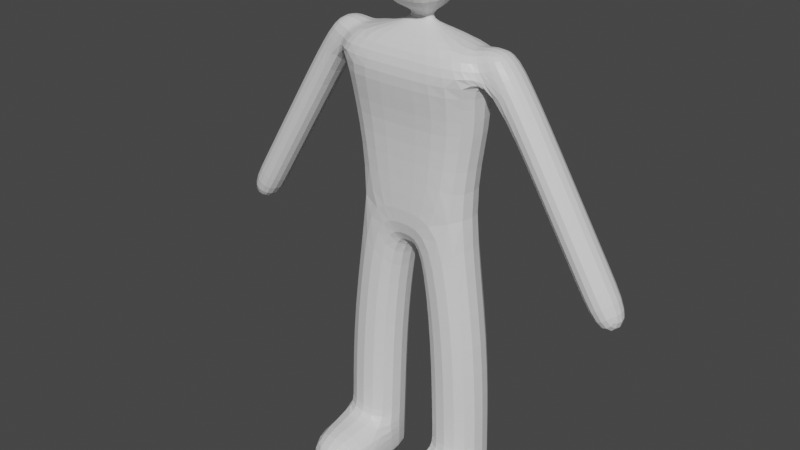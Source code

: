 # Source: CharacterTest.blend  (saved by Blender 2.92.15; exported with 4.5.12 LTS)
import bpy
from mathutils import Matrix  # noqa: F401  (used for matrix-valued properties, if any)

bpy.ops.wm.read_factory_settings(use_empty=True)
scene = bpy.context.scene
scene.name = 'Scene'

# ---- collections
col_collection = bpy.data.collections.new('Collection'); scene.collection.children.link(col_collection)

# ---- materials (node trees are filled in below, after node groups)
mat_material = bpy.data.materials.new('Material')
mat_material.alpha_threshold = 0.0
mat_material.use_transparent_shadow = False
mat_material.line_color = (0.0, 0.0, 0.0, 1.0)

# ---- material node trees
mat_material.use_nodes = True; mat_material.node_tree.nodes.clear()
_N = mat_material.node_tree.nodes; _L = mat_material.node_tree.links
n0 = _N.new('ShaderNodeOutputMaterial'); n0.name = 'Material Output'; n0.location = (300, 300)
n1 = _N.new('ShaderNodeBsdfPrincipled'); n1.name = 'Principled BSDF'; n1.location = (10, 300)
n1.distribution = 'GGX'
n1.subsurface_method = 'BURLEY'
n1.inputs[2].default_value = 0.4
n1.inputs[3].default_value = 1.45
n1.inputs[27].default_value = (0.0, 0.0, 0.0, 1.0)
n1.inputs[28].default_value = 1.0
_L.new(n1.outputs[0], n0.inputs[0])
n0.is_active_output = True

# ---- world
world_world = bpy.data.worlds.new('World'); scene.world = world_world
world_world.use_nodes = True; world_world.node_tree.nodes.clear()
_N = world_world.node_tree.nodes; _L = world_world.node_tree.links
n0 = _N.new('ShaderNodeOutputWorld'); n0.name = 'World Output'; n0.location = (300, 300)
n1 = _N.new('ShaderNodeBackground'); n1.name = 'Background'; n1.location = (10, 300)
n1.inputs[0].default_value = (0.05088, 0.05088, 0.05088, 1.0)
_L.new(n1.outputs[0], n0.inputs[0])
n0.is_active_output = True
world_world.color = (0.05088, 0.05088, 0.05088)
world_world.use_sun_shadow = False
world_world.sun_shadow_jitter_overblur = 0.0

# ---- meshes
me_cube = bpy.data.meshes.new('Cube')
me_cube.from_pydata([(0.1988, 0.07682, 1.156), (0.1472, 0.07682, 0.8323), (0.1988, -0.1108, 1.156), (0.1472, -0.07682, 0.8323), (0.0, 0.07682, 1.23), (0.0, -0.07682, 1.23), (0.1538, -0.07682, 1.23), (0.1538, 0.07682, 1.23), (0.0, 0.07682, 0.8323), (0.0, -0.1108, 1.156), (0.0, -0.07682, 0.8323), (0.0, 0.07682, 1.156), (0.0, 0.01039, 1.259), (0.0, -0.01039, 1.259), (0.02694, -0.01039, 1.259), (0.02694, 0.01039, 1.259), (0.0, 0.01039, 1.287), (0.0, -0.01039, 1.287), (0.02694, -0.01039, 1.287), (0.02694, 0.01039, 1.287), (0.0, 0.1075, 1.316), (0.0, -0.1075, 1.316), (0.09104, -0.1075, 1.316), (0.09104, 0.1075, 1.316), (0.0, 0.1075, 1.514), (0.0, -0.1075, 1.514), (0.09104, -0.1075, 1.514), (0.09104, 0.1075, 1.514), (0.0, -0.07682, 0.6822), (0.02428, -0.07682, 0.6822), (0.02428, 0.07682, 0.6822), (0.0, 0.07682, 0.6822), (0.1988, 0.07682, 1.04), (0.1988, -0.07682, 1.04), (0.0, 0.07682, 1.04), (0.0, -0.07682, 1.04), (0.2141, -0.07682, 0.438), (0.2141, 0.07682, 0.438), (0.05368, -0.07682, 0.4288), (0.05368, 0.07682, 0.4288), (0.2229, -0.07682, 0.1134), (0.2229, 0.07682, 0.1134), (0.06245, -0.07682, 0.1043), (0.06245, 0.07682, 0.1043), (0.2259, -0.07682, 0.0002316), (0.2259, 0.07682, 0.0002316), (0.06532, -0.07682, 0.000506), (0.06532, 0.07682, 0.000506), (0.06245, -0.239, 0.1043), (0.2229, -0.239, 0.1134), (0.06532, -0.239, 0.000506), (0.2259, -0.239, 0.0002316), (0.06182, -0.07682, 0.1276), (0.2222, -0.07682, 0.1368), (0.06182, 0.07682, 0.1276), (0.2222, 0.07682, 0.1368), (0.2259, -0.07682, -0.007535), (0.2259, 0.07682, -0.007535), (0.06531, -0.07682, -0.007261), (0.06531, 0.07682, -0.007261), (0.06531, -0.239, -0.007261), (0.2259, -0.239, -0.007535), (0.2178, -0.04792, 1.143), (0.164, -0.04792, 1.231), (0.2178, 0.04792, 1.143), (0.164, 0.04792, 1.231), (0.2886, -0.04792, 1.186), (0.2349, -0.04792, 1.242), (0.2886, 0.04792, 1.186), (0.2349, 0.04792, 1.242), (0.3461, 0.04792, 0.9318), (0.3461, -0.04792, 0.9318), (0.417, 0.04792, 0.9748), (0.417, -0.04792, 0.9748), (0.4675, 0.04792, 0.732), (0.4675, -0.04792, 0.732), (0.5383, 0.04792, 0.7751), (0.5383, -0.04792, 0.7751), (0.537, 0.04792, 0.6175), (0.537, -0.04792, 0.6175), (0.6079, 0.04792, 0.6606), (0.6079, -0.04792, 0.6606)], [], [(0, 11, 4, 7), (5, 6, 14, 13), (8, 1, 30, 31), (32, 0, 2, 33), (34, 11, 0, 32), (33, 2, 9, 35), (9, 2, 6, 5), (15, 12, 16, 19), (6, 7, 15, 14), (7, 4, 12, 15), (17, 18, 22, 21), (14, 15, 19, 18), (13, 14, 18, 17), (22, 23, 27, 26), (19, 16, 20, 23), (18, 19, 23, 22), (27, 24, 25, 26), (21, 22, 26, 25), (23, 20, 24, 27), (7, 6, 63, 65), (31, 30, 29, 28), (3, 10, 28, 29), (3, 29, 38, 36), (3, 33, 35, 10), (8, 34, 32, 1), (1, 32, 33, 3), (53, 52, 42, 40), (29, 30, 39, 38), (30, 1, 37, 39), (1, 3, 36, 37), (43, 41, 45, 47), (52, 54, 43, 42), (54, 55, 41, 43), (55, 53, 40, 41), (44, 51, 61, 56), (41, 40, 44, 45), (42, 46, 50, 48), (42, 43, 47, 46), (49, 48, 50, 51), (51, 50, 60, 61), (40, 42, 48, 49), (44, 40, 49, 51), (37, 36, 53, 55), (39, 37, 55, 54), (38, 39, 54, 52), (36, 38, 52, 53), (57, 56, 58, 59), (58, 56, 61, 60), (50, 46, 58, 60), (46, 47, 59, 58), (47, 45, 57, 59), (45, 44, 56, 57), (64, 65, 69, 68), (6, 2, 62, 63), (0, 7, 65, 64), (2, 0, 64, 62), (67, 66, 68, 69), (63, 62, 66, 67), (65, 63, 67, 69), (64, 68, 72, 70), (70, 72, 76, 74), (68, 66, 73, 72), (66, 62, 71, 73), (62, 64, 70, 71), (75, 74, 78, 79), (71, 70, 74, 75), (73, 71, 75, 77), (72, 73, 77, 76), (79, 78, 80, 81), (77, 75, 79, 81), (76, 77, 81, 80), (74, 76, 80, 78)])
_uv = me_cube.uv_layers.new(name='UVMap')
_uv.uv.foreach_set('vector', [0.625, 0.5, 0.625, 0.375, 0.625, 0.375, 0.625, 0.5, 0.625, 0.875, 0.625, 0.75, 0.625, 0.75, 0.625, 0.875, 0.375, 0.375, 0.375, 0.5, 0.375, 0.5, 0.375, 0.375, 0.5352, 0.5, 0.625, 0.5, 0.625, 0.75, 0.5352, 0.75, 0.5352, 0.375, 0.625, 0.375, 0.625, 0.5, 0.5352, 0.5, 0.5352, 0.75, 0.625, 0.75, 0.625, 0.875, 0.5352, 0.875, 0.625, 0.875, 0.625, 0.75, 0.625, 0.75, 0.625, 0.875, 0.625, 0.5, 0.625, 0.375, 0.625, 0.375, 0.625, 0.5, 0.625, 0.75, 0.625, 0.5, 0.625, 0.5, 0.625, 0.75, 0.625, 0.5, 0.625, 0.375, 0.625, 0.375, 0.625, 0.5, 0.625, 0.875, 0.625, 0.75, 0.625, 0.75, 0.625, 0.875, 0.625, 0.75, 0.625, 0.5, 0.625, 0.5, 0.625, 0.75, 0.625, 0.875, 0.625, 0.75, 0.625, 0.75, 0.625, 0.875, 0.625, 0.75, 0.625, 0.5, 0.625, 0.5, 0.625, 0.75, 0.625, 0.5, 0.625, 0.375, 0.625, 0.375, 0.625, 0.5, 0.625, 0.75, 0.625, 0.5, 0.625, 0.5, 0.625, 0.75, 0.625, 0.5, 0.75, 0.5, 0.75, 0.75, 0.625, 0.75, 0.625, 0.875, 0.625, 0.75, 0.625, 0.75, 0.625, 0.875, 0.625, 0.5, 0.625, 0.375, 0.625, 0.375, 0.625, 0.5, 0.625, 0.5, 0.625, 0.75, 0.625, 0.75, 0.625, 0.5, 0.25, 0.5, 0.375, 0.5, 0.375, 0.75, 0.25, 0.75, 0.375, 0.75, 0.375, 0.875, 0.375, 0.875, 0.375, 0.75, 0.375, 0.75, 0.375, 0.75, 0.375, 0.75, 0.375, 0.75, 0.375, 0.75, 0.5352, 0.75, 0.5352, 0.875, 0.375, 0.875, 0.375, 0.375, 0.5352, 0.375, 0.5352, 0.5, 0.375, 0.5, 0.375, 0.5, 0.5352, 0.5, 0.5352, 0.75, 0.375, 0.75, 0.375, 0.75, 0.375, 0.75, 0.375, 0.75, 0.375, 0.75, 0.375, 0.75, 0.375, 0.5, 0.375, 0.5, 0.375, 0.75, 0.375, 0.5, 0.375, 0.5, 0.375, 0.5, 0.375, 0.5, 0.375, 0.5, 0.375, 0.75, 0.375, 0.75, 0.375, 0.5, 0.375, 0.5, 0.375, 0.5, 0.375, 0.5, 0.375, 0.5, 0.375, 0.75, 0.375, 0.5, 0.375, 0.5, 0.375, 0.75, 0.375, 0.5, 0.375, 0.5, 0.375, 0.5, 0.375, 0.5, 0.375, 0.5, 0.375, 0.75, 0.375, 0.75, 0.375, 0.5, 0.375, 0.75, 0.375, 0.75, 0.375, 0.75, 0.375, 0.75, 0.375, 0.5, 0.375, 0.75, 0.375, 0.75, 0.375, 0.5, 0.375, 0.75, 0.375, 0.75, 0.375, 0.75, 0.375, 0.75, 0.375, 0.75, 0.375, 0.5, 0.375, 0.5, 0.375, 0.75, 0.375, 0.75, 0.375, 0.75, 0.375, 0.75, 0.375, 0.75, 0.375, 0.75, 0.375, 0.75, 0.375, 0.75, 0.375, 0.75, 0.375, 0.75, 0.375, 0.75, 0.375, 0.75, 0.375, 0.75, 0.375, 0.75, 0.375, 0.75, 0.375, 0.75, 0.375, 0.75, 0.375, 0.5, 0.375, 0.75, 0.375, 0.75, 0.375, 0.5, 0.375, 0.5, 0.375, 0.5, 0.375, 0.5, 0.375, 0.5, 0.375, 0.75, 0.375, 0.5, 0.375, 0.5, 0.375, 0.75, 0.375, 0.75, 0.375, 0.75, 0.375, 0.75, 0.375, 0.75, 0.375, 0.5, 0.375, 0.75, 0.375, 0.75, 0.375, 0.5, 0.375, 0.75, 0.375, 0.75, 0.375, 0.75, 0.375, 0.75, 0.375, 0.75, 0.375, 0.75, 0.375, 0.75, 0.375, 0.75, 0.375, 0.75, 0.375, 0.5, 0.375, 0.5, 0.375, 0.75, 0.375, 0.5, 0.375, 0.5, 0.375, 0.5, 0.375, 0.5, 0.375, 0.5, 0.375, 0.75, 0.375, 0.75, 0.375, 0.5, 0.625, 0.5, 0.625, 0.5, 0.625, 0.5, 0.625, 0.5, 0.625, 0.75, 0.625, 0.75, 0.625, 0.75, 0.625, 0.75, 0.625, 0.5, 0.625, 0.5, 0.625, 0.5, 0.625, 0.5, 0.625, 0.75, 0.625, 0.5, 0.625, 0.5, 0.625, 0.75, 0.625, 0.75, 0.625, 0.75, 0.625, 0.5, 0.625, 0.5, 0.625, 0.75, 0.625, 0.75, 0.625, 0.75, 0.625, 0.75, 0.625, 0.5, 0.625, 0.75, 0.625, 0.75, 0.625, 0.5, 0.625, 0.5, 0.625, 0.5, 0.625, 0.5, 0.625, 0.5, 0.625, 0.5, 0.625, 0.5, 0.625, 0.5, 0.625, 0.5, 0.625, 0.5, 0.625, 0.75, 0.625, 0.75, 0.625, 0.5, 0.625, 0.75, 0.625, 0.75, 0.625, 0.75, 0.625, 0.75, 0.625, 0.75, 0.625, 0.5, 0.625, 0.5, 0.625, 0.75, 0.625, 0.75, 0.625, 0.5, 0.625, 0.5, 0.625, 0.75, 0.625, 0.75, 0.625, 0.5, 0.625, 0.5, 0.625, 0.75, 0.625, 0.75, 0.625, 0.75, 0.625, 0.75, 0.625, 0.75, 0.625, 0.5, 0.625, 0.75, 0.625, 0.75, 0.625, 0.5, 0.625, 0.75, 0.625, 0.5, 0.625, 0.5, 0.625, 0.75, 0.625, 0.75, 0.625, 0.75, 0.625, 0.75, 0.625, 0.75, 0.625, 0.5, 0.625, 0.75, 0.625, 0.75, 0.625, 0.5, 0.625, 0.5, 0.625, 0.5, 0.625, 0.5, 0.625, 0.5])
me_cube.materials.append(mat_material)
me_cube.use_remesh_preserve_volume = False
me_cube.use_remesh_preserve_attributes = False
me_cube.use_mirror_vertex_groups = False
me_cube.update()
arm_metarig = bpy.data.armatures.new('metarig')  # bones are not reproduced

# ---- objects
ob_cube = bpy.data.objects.new('Cube', me_cube)
ob_metarig = bpy.data.objects.new('metarig', arm_metarig)

# ---- transforms, parenting, visibility, modifiers, constraints
ob_cube.parent = ob_metarig
ob_cube.location = (0.0, 0.0, 0.0)
ob_cube.lock_rotations_4d = False
ob_cube.empty_display_type = 'ARROWS'
ob_cube.lineart.crease_threshold = 0.0
_vg = ob_cube.vertex_groups.new(name='spine')
for _i, _w in zip([8, 28, 30, 31], [0.09771, 0.07829, 0.1209, 0.8075]): _vg.add([_i], _w, 'REPLACE')
_vg = ob_cube.vertex_groups.new(name='spine.001')
for _i, _w in zip([1, 8, 10, 28, 31, 34, 35], [0.05829, 0.7507, 0.5966, 0.05449, 0.05196, 0.06095, 0.07762]): _vg.add([_i], _w, 'REPLACE')
_vg = ob_cube.vertex_groups.new(name='spine.002')
for _i, _w in zip([4, 8, 9, 10, 11, 32, 34, 35], [0.007778, 0.03579, 0.07363, 0.09682, 0.1065, 0.0003557, 0.7064, 0.6396]): _vg.add([_i], _w, 'REPLACE')
_vg = ob_cube.vertex_groups.new(name='spine.003')
for _i, _w in zip([4, 5, 6, 7, 11, 12, 13, 14, 15, 16, 18, 19, 34], [0.6496, 0.01821, 0.005823, 0.1166, 0.7029, 0.2421, 0.08928, 0.5975, 0.5698, 0.0513, 0.05174, 0.07572, 0.08311]): _vg.add([_i], _w, 'REPLACE')
_vg = ob_cube.vertex_groups.new(name='spine.004')
for _i, _w in zip([4, 5, 11, 12, 13, 14, 15, 16, 17, 18, 19, 20, 21, 22, 23, 24, 25, 26, 27], [0.203, 0.04266, 0.04931, 0.7368, 0.8242, 0.2491, 0.3053, 0.8548, 0.9066, 0.8677, 0.8199, 0.1821, 0.1792, 0.1635, 0.1575, 0.006712, 0.009521, 0.01266, 0.01303]): _vg.add([_i], _w, 'REPLACE')
_vg = ob_cube.vertex_groups.new(name='spine.005')
for _i, _w in zip([21, 22, 25, 26], [0.4174, 0.09278, 0.03508, 0.005072]): _vg.add([_i], _w, 'REPLACE')
_vg = ob_cube.vertex_groups.new(name='spine.006')
for _i, _w in zip([16, 17, 18, 19, 20, 21, 22, 23, 24, 25, 26, 27], [0.08979, 0.02628, 0.05832, 0.08796, 0.8001, 0.3948, 0.7324, 0.8187, 0.9648, 0.9259, 0.939, 0.9594]): _vg.add([_i], _w, 'REPLACE')
_vg = ob_cube.vertex_groups.new(name='shoulder.L')
for _i, _w in zip([0, 2, 4, 5, 6, 7, 9, 11, 13, 14, 15, 32, 33, 35, 62, 63, 64, 65, 67, 69], [0.841, 0.7478, 0.1054, 0.9052, 0.9365, 0.8393, 0.8678, 0.09878, 0.07597, 0.1396, 0.1074, 0.0005737, 0.003514, 0.1136, 0.08374, 0.7475, 0.04143, 0.8794, 0.1683, 0.1222]): _vg.add([_i], _w, 'REPLACE')
_vg = ob_cube.vertex_groups.new(name='upper_arm.L')
for _i, _w in zip([0, 2, 62, 63, 64, 65, 66, 67, 68, 69], [0.07956, 0.148, 0.8958, 0.2372, 0.9425, 0.1033, 0.9752, 0.8262, 0.9752, 0.8741]): _vg.add([_i], _w, 'REPLACE')
_vg = ob_cube.vertex_groups.new(name='forearm.L')
for _i, _w in zip([70, 71, 72, 73, 74, 75, 76, 77, 79, 80, 81], [0.9917, 0.9871, 0.9935, 0.9891, 0.985, 0.9728, 0.9878, 0.9744, 0.06285, 0.02099, 0.06692]): _vg.add([_i], _w, 'REPLACE')
_vg = ob_cube.vertex_groups.new(name='hand.L')
for _i, _w in zip([75, 77, 78, 79, 80, 81], [0.003918, 0.0008775, 0.9821, 0.9371, 0.9645, 0.9331]): _vg.add([_i], _w, 'REPLACE')
_vg = ob_cube.vertex_groups.new(name='shoulder.R')
_vg = ob_cube.vertex_groups.new(name='upper_arm.R')
_vg = ob_cube.vertex_groups.new(name='forearm.R')
_vg = ob_cube.vertex_groups.new(name='hand.R')
_vg = ob_cube.vertex_groups.new(name='breast.L')
for _i, _w in zip([0, 2, 9, 32, 33, 34, 35], [0.05357, 0.08755, 0.0005597, 0.9272, 0.9285, 0.1174, 0.1436]): _vg.add([_i], _w, 'REPLACE')
_vg = ob_cube.vertex_groups.new(name='breast.R')
_vg = ob_cube.vertex_groups.new(name='pelvis.L')
for _i, _w in zip([1, 3, 8, 10, 28, 29, 30, 31], [0.8427, 0.9685, 0.09227, 0.2392, 0.6396, 0.2147, 0.07856, 0.01633]): _vg.add([_i], _w, 'REPLACE')
_vg = ob_cube.vertex_groups.new(name='pelvis.R')
_vg = ob_cube.vertex_groups.new(name='thigh.L')
for _i, _w in zip([1, 28, 29, 30, 31, 36, 37, 38, 39, 52, 53, 54, 55], [0.05735, 0.2149, 0.7489, 0.8018, 0.1022, 0.9827, 0.9761, 0.9902, 0.9644, 0.004688, 0.006427, 0.0002769, 0.002402]): _vg.add([_i], _w, 'REPLACE')
_vg = ob_cube.vertex_groups.new(name='shin.L')
for _i, _w in zip([39, 40, 41, 42, 43, 44, 45, 47, 52, 53, 54, 55], [0.01181, 0.1617, 0.8303, 0.1433, 0.8442, 0.006873, 0.04519, 0.02514, 0.9007, 0.8921, 0.9574, 0.9584]): _vg.add([_i], _w, 'REPLACE')
_vg = ob_cube.vertex_groups.new(name='foot.L')
for _i, _w in zip([40, 41, 42, 43, 44, 46, 48, 49, 50, 51, 52, 53, 56, 58, 60, 61], [0.7355, 0.03238, 0.7606, 0.01323, 0.7074, 0.7349, 0.1111, 0.1172, 0.0535, 0.06845, 0.0626, 0.06903, 0.5118, 0.5145, 0.06602, 0.07861]): _vg.add([_i], _w, 'REPLACE')
_vg = ob_cube.vertex_groups.new(name='toe.L')
for _i, _w in zip([40, 42, 44, 46, 48, 49, 50, 51, 56, 58, 60, 61], [0.08425, 0.07975, 0.2077, 0.1921, 0.8666, 0.8579, 0.94, 0.9211, 0.433, 0.4418, 0.9272, 0.9115]): _vg.add([_i], _w, 'REPLACE')
_vg = ob_cube.vertex_groups.new(name='heel.02.L')
for _i, _w in zip([41, 43, 44, 45, 46, 47, 56, 57, 58, 59], [0.1204, 0.1178, 0.05589, 0.9402, 0.04598, 0.9537, 0.04821, 0.9861, 0.0279, 0.9878]): _vg.add([_i], _w, 'REPLACE')
_vg = ob_cube.vertex_groups.new(name='thigh.R')
_vg = ob_cube.vertex_groups.new(name='shin.R')
_vg = ob_cube.vertex_groups.new(name='foot.R')
_vg = ob_cube.vertex_groups.new(name='toe.R')
_vg = ob_cube.vertex_groups.new(name='heel.02.R')
_m = ob_cube.modifiers.new('Subdivision', 'SUBSURF')
_m.uv_smooth = 'PRESERVE_CORNERS'
_m = ob_cube.modifiers.new('Mirror', 'MIRROR')
_m.use_clip = True
_m = ob_cube.modifiers.new('Armature', 'ARMATURE')
_m.object = ob_metarig
ob_metarig.location = (0.0, 0.0, 0.0)
ob_metarig.show_in_front = True
ob_metarig.lineart.crease_threshold = 0.0

# ---- collection membership
col_collection.objects.link(ob_cube)
col_collection.objects.link(ob_metarig)

# ---- scene / render settings (as saved in the file)
scene.frame_start = 1; scene.frame_end = 90; scene.frame_set(48)
scene.render.engine = 'BLENDER_EEVEE_NEXT'
scene.cycles.use_denoising = False
scene.cycles.samples = 128
scene.cycles.sampling_pattern = 'TABULATED_SOBOL'
scene.cycles.use_adaptive_sampling = False
scene.cycles.use_light_tree = False
scene.view_settings.view_transform = 'Filmic'
bpy.context.view_layer.update()

# ---- added for rendering (the .blend has no active camera and no usable light): camera, sun
cam_auto = bpy.data.cameras.new('AutoCamera')
cam_auto.lens = 50.0
cam_auto.sensor_width = 36.0
cam_auto.clip_end = 1000.0
ob_auto_camera = bpy.data.objects.new('AutoCamera', cam_auto)
scene.collection.objects.link(ob_auto_camera)
ob_auto_camera.location = (1.55445, -1.94668, 2.00337)
ob_auto_camera.rotation_euler = (1.09748, -7.21219e-08, 0.694738)
scene.camera = ob_auto_camera
light_auto_sun = bpy.data.lights.new('AutoSun', 'SUN')
light_auto_sun.energy = 3.0
light_auto_sun.angle = 0.0523599
ob_auto_sun = bpy.data.objects.new('AutoSun', light_auto_sun)
scene.collection.objects.link(ob_auto_sun)
ob_auto_sun.rotation_euler = (0.872665, 0.174533, 0.523599)
bpy.context.view_layer.update()
